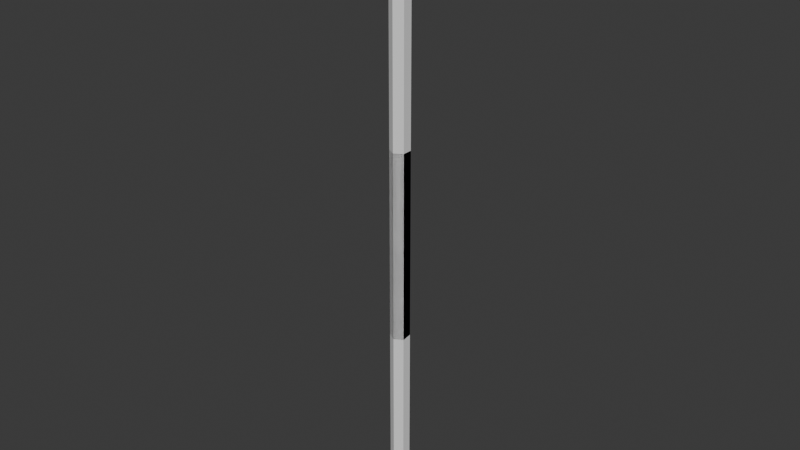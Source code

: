 # Source: fence.blend  (saved by Blender 4.1.24; exported with 4.5.12 LTS)
import bpy
from mathutils import Matrix  # noqa: F401  (used for matrix-valued properties, if any)

bpy.ops.wm.read_factory_settings(use_empty=True)
scene = bpy.context.scene
scene.name = 'Scene'

# ---- collections
col_collection = bpy.data.collections.new('Collection'); scene.collection.children.link(col_collection)

# ---- world
world_world = bpy.data.worlds.new('World'); scene.world = world_world
world_world.use_nodes = True; world_world.node_tree.nodes.clear()
_N = world_world.node_tree.nodes; _L = world_world.node_tree.links
n0 = _N.new('ShaderNodeOutputWorld'); n0.name = 'World Output'; n0.location = (300, 300)
n1 = _N.new('ShaderNodeBackground'); n1.name = 'Background'; n1.location = (10, 300)
n1.inputs[0].default_value = (0.05088, 0.05088, 0.05088, 1.0)
_L.new(n1.outputs[0], n0.inputs[0])
n0.is_active_output = True
world_world.color = (0.05088, 0.05088, 0.05088)
world_world.use_sun_shadow = False
world_world.sun_shadow_jitter_overblur = 0.0

# ---- meshes
me_cylinder = bpy.data.meshes.new('Cylinder')
me_cylinder.from_pydata([(0.0, 0.05, -1.0), (0.0, 0.05, 1.0), (0.0433, 0.025, -1.0), (0.0433, 0.025, 1.0), (0.0433, -0.025, -1.0), (0.0433, -0.025, 1.0), (0.0, -0.05, -1.0), (0.0, -0.05, 1.0), (-0.0433, -0.025, -1.0), (-0.0433, -0.025, 1.0), (-0.0433, 0.025, -1.0), (-0.0433, 0.025, 1.0)], [], [(0, 1, 3, 2), (2, 3, 5, 4), (4, 5, 7, 6), (6, 7, 9, 8), (3, 1, 11, 9, 7, 5), (8, 9, 11, 10), (10, 11, 1, 0), (0, 2, 4, 6, 8, 10)])
_uv = me_cylinder.uv_layers.new(name='UVMap')
_uv.uv.foreach_set('vector', [1.0, 0.5, 1.0, 1.0, 0.8333, 1.0, 0.8333, 0.5, 0.8333, 0.5, 0.8333, 1.0, 0.6667, 1.0, 0.6667, 0.5, 0.6667, 0.5, 0.6667, 1.0, 0.5, 1.0, 0.5, 0.5, 0.5, 0.5, 0.5, 1.0, 0.3333, 1.0, 0.3333, 0.5, 0.4578, 0.37, 0.25, 0.49, 0.04215, 0.37, 0.04215, 0.13, 0.25, 0.01, 0.4578, 0.13, 0.3333, 0.5, 0.3333, 1.0, 0.1667, 1.0, 0.1667, 0.5, 0.1667, 0.5, 0.1667, 1.0, -8.941e-08, 1.0, -8.941e-08, 0.5, 0.75, 0.49, 0.9578, 0.37, 0.9578, 0.13, 0.75, 0.01, 0.5422, 0.13, 0.5422, 0.37])
me_cylinder.update()
me_cylinder_001 = bpy.data.meshes.new('Cylinder.001')
me_cylinder_001.from_pydata([(0.0, 0.05, 0.006476), (0.0, 0.05, 2.006), (0.0433, 0.025, 0.006476), (0.0433, 0.025, 2.006), (0.0433, -0.025, 0.0), (0.0433, -0.025, 2.006), (0.0, -0.05, 0.0), (0.0, -0.05, 2.006), (-0.0433, -0.025, 0.0), (-0.0433, -0.025, 2.006), (-0.0433, 0.025, 0.006476), (-0.0433, 0.025, 2.006), (0.01981, 0.0, 2.006), (-0.01981, 0.0, 2.006), (0.0433, 0.0, 2.006), (-0.0433, 0.0, 2.006), (0.01981, 0.01639, 2.006), (-0.01981, -0.01639, 2.006), (0.01981, -0.01639, 2.006), (-0.01981, 0.01639, 2.006), (0.0, 0.01639, 2.006), (0.0, -0.01639, 2.006), (0.0, -0.01639, 2.052), (-0.01981, -0.01639, 2.052), (0.0, 0.01639, 2.052), (-0.01981, 0.01639, 2.052), (0.01981, 0.0, 2.052), (0.01981, 0.01639, 2.052), (-0.01981, 0.0, 2.052), (0.01981, -0.01639, 2.052), (-0.07694, -0.01763, 2.059), (-0.07694, 0.01763, 2.059), (0.07694, 0.01763, 2.059), (0.07694, -0.01763, 2.059), (0.0, 0.0, 2.23)], [], [(0, 1, 3, 2), (2, 3, 14, 5, 4), (4, 5, 7, 6), (6, 7, 9, 8), (8, 9, 15, 11, 10), (10, 11, 1, 0), (0, 2, 4, 6, 8, 10), (18, 12, 26, 29), (16, 12, 14, 3), (17, 13, 15, 9), (12, 18, 5, 14), (13, 19, 11, 15), (9, 7, 21, 17), (7, 5, 18, 21), (1, 20, 16, 3), (11, 19, 20, 1), (28, 23, 30, 31, 25), (21, 18, 29, 22), (12, 16, 27, 26), (17, 21, 22, 23), (19, 13, 28, 25), (13, 17, 23, 28), (16, 20, 24, 27), (20, 19, 25, 24), (32, 34, 33), (27, 24, 25, 31, 32), (22, 29, 33, 30, 23), (29, 26, 27, 32, 33), (34, 32, 31, 30), (33, 34, 30)])
_uv = me_cylinder_001.uv_layers.new(name='UVMap')
_uv.uv.foreach_set('vector', [1.0, 0.5, 1.0, 1.0, 0.8333, 1.0, 0.8333, 0.5, 0.8333, 0.5, 0.8333, 1.0, 0.75, 1.0, 0.6667, 1.0, 0.6667, 0.5, 0.6667, 0.5, 0.6667, 1.0, 0.5, 1.0, 0.5, 0.5, 0.5, 0.5, 0.5, 1.0, 0.3333, 1.0, 0.3333, 0.5, 0.3333, 0.5, 0.3333, 1.0, 0.25, 1.0, 0.1667, 1.0, 0.1667, 0.5, 0.1667, 0.5, 0.1667, 1.0, -8.941e-08, 1.0, -8.941e-08, 0.5, 0.75, 0.49, 0.9578, 0.37, 0.9578, 0.13, 0.75, 0.01, 0.5422, 0.13, 0.5422, 0.37, 0.6287, 1.0, 0.6429, 1.0, 0.6429, 1.0, 0.6287, 1.0, 0.6571, 1.0, 0.6429, 1.0, 0.75, 1.0, 0.8333, 1.0, 0.3713, 1.0, 0.3571, 1.0, 0.25, 1.0, 0.3333, 1.0, 0.6429, 1.0, 0.6287, 1.0, 0.6667, 1.0, 0.75, 1.0, 0.3571, 1.0, 0.3429, 1.0, 0.1667, 1.0, 0.25, 1.0, 0.3333, 1.0, 0.5, 1.0, 0.5, 1.0, 0.3713, 1.0, 0.5, 1.0, 0.6667, 1.0, 0.6287, 1.0, 0.5, 1.0, 1.0, 1.0, 0.5, 1.0, 0.6571, 1.0, 0.8333, 1.0, 0.1667, 1.0, 0.3429, 1.0, 0.5, 1.0, 1.0, 1.0, 0.3571, 1.0, 0.3713, 1.0, 0.3713, 1.0, 0.3429, 1.0, 0.3429, 1.0, 0.5, 1.0, 0.6287, 1.0, 0.6287, 1.0, 0.5, 1.0, 0.6429, 1.0, 0.6571, 1.0, 0.6571, 1.0, 0.6429, 1.0, 0.3713, 1.0, 0.5, 1.0, 0.5, 1.0, 0.3713, 1.0, 0.3429, 1.0, 0.3571, 1.0, 0.3571, 1.0, 0.3429, 1.0, 0.3571, 1.0, 0.3713, 1.0, 0.3713, 1.0, 0.3571, 1.0, 0.6571, 1.0, 0.5, 1.0, 0.5, 1.0, 0.6571, 1.0, 0.5, 1.0, 0.3429, 1.0, 0.3429, 1.0, 0.5, 1.0, 0.6571, 1.0, 0.0, 0.0, 0.6287, 1.0, 0.6571, 1.0, 0.5, 1.0, 0.3429, 1.0, 0.3429, 1.0, 0.6571, 1.0, 0.5, 1.0, 0.6287, 1.0, 0.6287, 1.0, 0.3713, 1.0, 0.3713, 1.0, 0.6287, 1.0, 0.6429, 1.0, 0.6571, 1.0, 0.6571, 1.0, 0.6287, 1.0, 0.0, 0.0, 0.6571, 1.0, 0.3429, 1.0, 0.3713, 1.0, 0.6287, 1.0, 0.0, 0.0, 0.3713, 1.0])
me_cylinder_001.update()

# ---- objects
ob_pole = bpy.data.objects.new('Pole', me_cylinder)
ob_spike = bpy.data.objects.new('Spike', me_cylinder_001)

# ---- transforms, parenting, visibility, modifiers, constraints
ob_pole.location = (0.0, 0.0, 0.0)
ob_spike.location = (0.0, 0.0, 0.0)

# ---- collection membership
col_collection.objects.link(ob_pole)
col_collection.objects.link(ob_spike)

# ---- scene / render settings (as saved in the file)
scene.frame_start = 1; scene.frame_end = 250; scene.frame_set(1)
scene.render.engine = 'BLENDER_EEVEE_NEXT'
scene.cycles.sampling_pattern = 'TABULATED_SOBOL'
scene.eevee.ray_tracing_options.trace_max_roughness = 0.0
bpy.context.view_layer.update()

# ---- added for rendering (the .blend has no active camera and no usable light): camera, sun
cam_auto = bpy.data.cameras.new('AutoCamera')
cam_auto.lens = 50.0
cam_auto.sensor_width = 36.0
cam_auto.clip_end = 1000.0
ob_auto_camera = bpy.data.objects.new('AutoCamera', cam_auto)
scene.collection.objects.link(ob_auto_camera)
ob_auto_camera.location = (2.99301, -3.59162, 3.00926)
ob_auto_camera.rotation_euler = (1.09748, -7.21219e-08, 0.694738)
scene.camera = ob_auto_camera
light_auto_sun = bpy.data.lights.new('AutoSun', 'SUN')
light_auto_sun.energy = 3.0
light_auto_sun.angle = 0.0523599
ob_auto_sun = bpy.data.objects.new('AutoSun', light_auto_sun)
scene.collection.objects.link(ob_auto_sun)
ob_auto_sun.rotation_euler = (0.872665, 0.174533, 0.523599)
bpy.context.view_layer.update()
